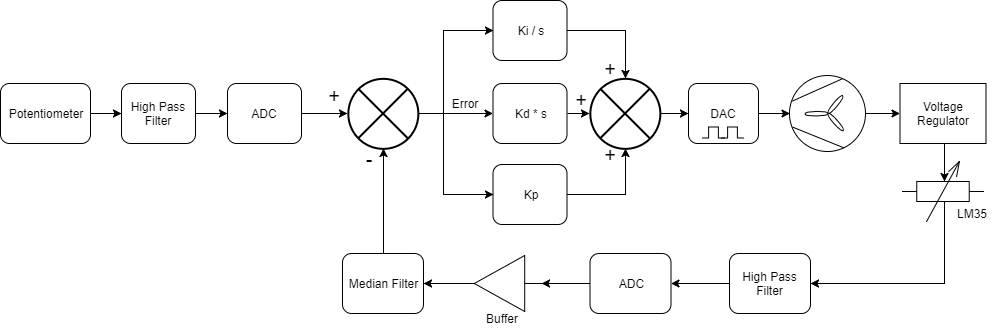

The diagram above was exported from draw.io. Its source (the exported page's mxGraphModel, read from the mxfile embedded in the PNG):
<mxGraphModel dx="1058" dy="628" grid="0" gridSize="10" guides="1" tooltips="1" connect="1" arrows="1" fold="1" page="1" pageScale="1" pageWidth="1100" pageHeight="850" math="0" shadow="0">
  <root>
    <mxCell id="7wga840Q0ILsjoF7dgtJ-0" />
    <mxCell id="7wga840Q0ILsjoF7dgtJ-1" parent="7wga840Q0ILsjoF7dgtJ-0" />
    <mxCell id="7wga840Q0ILsjoF7dgtJ-3" value="" style="edgeStyle=orthogonalEdgeStyle;rounded=0;orthogonalLoop=1;jettySize=auto;html=1;entryX=0.145;entryY=0.855;entryDx=0;entryDy=0;entryPerimeter=0;" edge="1" parent="7wga840Q0ILsjoF7dgtJ-1" source="7wga840Q0ILsjoF7dgtJ-4" target="7wga840Q0ILsjoF7dgtJ-24">
      <mxGeometry relative="1" as="geometry" />
    </mxCell>
    <mxCell id="7wga840Q0ILsjoF7dgtJ-4" value="ADC" style="rounded=1;whiteSpace=wrap;html=1;" vertex="1" parent="7wga840Q0ILsjoF7dgtJ-1">
      <mxGeometry x="275" y="202" width="74" height="60" as="geometry" />
    </mxCell>
    <mxCell id="7wga840Q0ILsjoF7dgtJ-5" value="" style="edgeStyle=orthogonalEdgeStyle;rounded=0;orthogonalLoop=1;jettySize=auto;html=1;" edge="1" parent="7wga840Q0ILsjoF7dgtJ-1" source="7wga840Q0ILsjoF7dgtJ-6" target="7wga840Q0ILsjoF7dgtJ-30">
      <mxGeometry relative="1" as="geometry" />
    </mxCell>
    <mxCell id="7wga840Q0ILsjoF7dgtJ-6" value="Potentiometer" style="rounded=1;whiteSpace=wrap;html=1;" vertex="1" parent="7wga840Q0ILsjoF7dgtJ-1">
      <mxGeometry x="48" y="202" width="90" height="60" as="geometry" />
    </mxCell>
    <mxCell id="7wga840Q0ILsjoF7dgtJ-56" value="" style="edgeStyle=orthogonalEdgeStyle;rounded=0;orthogonalLoop=1;jettySize=auto;html=1;" edge="1" parent="7wga840Q0ILsjoF7dgtJ-1" source="7wga840Q0ILsjoF7dgtJ-10" target="7wga840Q0ILsjoF7dgtJ-54">
      <mxGeometry relative="1" as="geometry" />
    </mxCell>
    <mxCell id="7wga840Q0ILsjoF7dgtJ-10" value="DAC" style="rounded=1;whiteSpace=wrap;html=1;" vertex="1" parent="7wga840Q0ILsjoF7dgtJ-1">
      <mxGeometry x="736" y="202" width="70" height="60" as="geometry" />
    </mxCell>
    <mxCell id="7wga840Q0ILsjoF7dgtJ-17" value="" style="edgeStyle=orthogonalEdgeStyle;rounded=0;orthogonalLoop=1;jettySize=auto;html=1;" edge="1" parent="7wga840Q0ILsjoF7dgtJ-1" source="7wga840Q0ILsjoF7dgtJ-18" target="7wga840Q0ILsjoF7dgtJ-20">
      <mxGeometry relative="1" as="geometry" />
    </mxCell>
    <mxCell id="7wga840Q0ILsjoF7dgtJ-18" value="High Pass Filter" style="rounded=1;whiteSpace=wrap;html=1;" vertex="1" parent="7wga840Q0ILsjoF7dgtJ-1">
      <mxGeometry x="777" y="372" width="81" height="60" as="geometry" />
    </mxCell>
    <mxCell id="BX6RXiLuLdh77n6WuNig-11" value="" style="edgeStyle=orthogonalEdgeStyle;rounded=0;orthogonalLoop=1;jettySize=auto;html=1;" edge="1" parent="7wga840Q0ILsjoF7dgtJ-1" source="7wga840Q0ILsjoF7dgtJ-20" target="BX6RXiLuLdh77n6WuNig-9">
      <mxGeometry relative="1" as="geometry" />
    </mxCell>
    <mxCell id="7wga840Q0ILsjoF7dgtJ-20" value="ADC" style="rounded=1;whiteSpace=wrap;html=1;" vertex="1" parent="7wga840Q0ILsjoF7dgtJ-1">
      <mxGeometry x="637.5" y="372" width="81" height="60" as="geometry" />
    </mxCell>
    <mxCell id="7wga840Q0ILsjoF7dgtJ-21" value="" style="edgeStyle=orthogonalEdgeStyle;rounded=0;orthogonalLoop=1;jettySize=auto;html=1;entryX=0.855;entryY=0.855;entryDx=0;entryDy=0;entryPerimeter=0;" edge="1" parent="7wga840Q0ILsjoF7dgtJ-1" source="7wga840Q0ILsjoF7dgtJ-22" target="7wga840Q0ILsjoF7dgtJ-24">
      <mxGeometry relative="1" as="geometry" />
    </mxCell>
    <mxCell id="7wga840Q0ILsjoF7dgtJ-22" value="Median Filter" style="rounded=1;whiteSpace=wrap;html=1;" vertex="1" parent="7wga840Q0ILsjoF7dgtJ-1">
      <mxGeometry x="390" y="372" width="81" height="60" as="geometry" />
    </mxCell>
    <mxCell id="7wga840Q0ILsjoF7dgtJ-48" value="" style="edgeStyle=orthogonalEdgeStyle;rounded=0;orthogonalLoop=1;jettySize=auto;html=1;exitX=0.855;exitY=0.145;exitDx=0;exitDy=0;exitPerimeter=0;" edge="1" parent="7wga840Q0ILsjoF7dgtJ-1" source="7wga840Q0ILsjoF7dgtJ-24" target="7wga840Q0ILsjoF7dgtJ-36">
      <mxGeometry relative="1" as="geometry" />
    </mxCell>
    <mxCell id="7wga840Q0ILsjoF7dgtJ-51" style="edgeStyle=orthogonalEdgeStyle;rounded=0;orthogonalLoop=1;jettySize=auto;html=1;exitX=0.855;exitY=0.145;exitDx=0;exitDy=0;exitPerimeter=0;entryX=0;entryY=0.5;entryDx=0;entryDy=0;" edge="1" parent="7wga840Q0ILsjoF7dgtJ-1" source="7wga840Q0ILsjoF7dgtJ-24" target="7wga840Q0ILsjoF7dgtJ-38">
      <mxGeometry relative="1" as="geometry">
        <Array as="points">
          <mxPoint x="491" y="232" />
          <mxPoint x="491" y="313" />
        </Array>
      </mxGeometry>
    </mxCell>
    <mxCell id="BX6RXiLuLdh77n6WuNig-15" style="edgeStyle=orthogonalEdgeStyle;rounded=0;orthogonalLoop=1;jettySize=auto;html=1;exitX=0.855;exitY=0.145;exitDx=0;exitDy=0;exitPerimeter=0;entryX=0;entryY=0.5;entryDx=0;entryDy=0;" edge="1" parent="7wga840Q0ILsjoF7dgtJ-1" source="7wga840Q0ILsjoF7dgtJ-24" target="7wga840Q0ILsjoF7dgtJ-35">
      <mxGeometry relative="1" as="geometry">
        <Array as="points">
          <mxPoint x="491" y="232" />
          <mxPoint x="491" y="149" />
        </Array>
      </mxGeometry>
    </mxCell>
    <mxCell id="7wga840Q0ILsjoF7dgtJ-24" value="" style="verticalLabelPosition=bottom;verticalAlign=top;html=1;strokeWidth=2;shape=mxgraph.flowchart.summing_function;rotation=45;" vertex="1" parent="7wga840Q0ILsjoF7dgtJ-1">
      <mxGeometry x="395.5" y="197" width="70" height="70" as="geometry" />
    </mxCell>
    <mxCell id="7wga840Q0ILsjoF7dgtJ-25" value="Error" style="text;html=1;strokeColor=none;fillColor=none;align=center;verticalAlign=middle;whiteSpace=wrap;rounded=0;" vertex="1" parent="7wga840Q0ILsjoF7dgtJ-1">
      <mxGeometry x="492" y="212" width="40" height="20" as="geometry" />
    </mxCell>
    <mxCell id="7wga840Q0ILsjoF7dgtJ-26" value="&lt;font style=&quot;font-size: 20px&quot;&gt;+&lt;/font&gt;" style="text;html=1;strokeColor=none;fillColor=none;align=center;verticalAlign=middle;whiteSpace=wrap;rounded=0;" vertex="1" parent="7wga840Q0ILsjoF7dgtJ-1">
      <mxGeometry x="361.5" y="204" width="40" height="20" as="geometry" />
    </mxCell>
    <mxCell id="7wga840Q0ILsjoF7dgtJ-27" value="&lt;font style=&quot;font-size: 20px&quot;&gt;-&lt;/font&gt;" style="text;html=1;strokeColor=none;fillColor=none;align=center;verticalAlign=middle;whiteSpace=wrap;rounded=0;" vertex="1" parent="7wga840Q0ILsjoF7dgtJ-1">
      <mxGeometry x="395.5" y="267" width="40" height="20" as="geometry" />
    </mxCell>
    <mxCell id="7wga840Q0ILsjoF7dgtJ-29" value="" style="edgeStyle=orthogonalEdgeStyle;rounded=0;orthogonalLoop=1;jettySize=auto;html=1;" edge="1" parent="7wga840Q0ILsjoF7dgtJ-1" source="7wga840Q0ILsjoF7dgtJ-30" target="7wga840Q0ILsjoF7dgtJ-4">
      <mxGeometry relative="1" as="geometry" />
    </mxCell>
    <mxCell id="7wga840Q0ILsjoF7dgtJ-30" value="High Pass Filter" style="rounded=1;whiteSpace=wrap;html=1;" vertex="1" parent="7wga840Q0ILsjoF7dgtJ-1">
      <mxGeometry x="169" y="202" width="74" height="60" as="geometry" />
    </mxCell>
    <mxCell id="7wga840Q0ILsjoF7dgtJ-41" style="edgeStyle=orthogonalEdgeStyle;rounded=0;orthogonalLoop=1;jettySize=auto;html=1;entryX=0.145;entryY=0.145;entryDx=0;entryDy=0;entryPerimeter=0;" edge="1" parent="7wga840Q0ILsjoF7dgtJ-1" source="7wga840Q0ILsjoF7dgtJ-35" target="7wga840Q0ILsjoF7dgtJ-40">
      <mxGeometry relative="1" as="geometry" />
    </mxCell>
    <mxCell id="7wga840Q0ILsjoF7dgtJ-35" value="Ki / s" style="rounded=1;whiteSpace=wrap;html=1;" vertex="1" parent="7wga840Q0ILsjoF7dgtJ-1">
      <mxGeometry x="540.5" y="119" width="74" height="60" as="geometry" />
    </mxCell>
    <mxCell id="7wga840Q0ILsjoF7dgtJ-42" style="edgeStyle=orthogonalEdgeStyle;rounded=0;orthogonalLoop=1;jettySize=auto;html=1;exitX=1;exitY=0.5;exitDx=0;exitDy=0;entryX=0.145;entryY=0.855;entryDx=0;entryDy=0;entryPerimeter=0;" edge="1" parent="7wga840Q0ILsjoF7dgtJ-1" source="7wga840Q0ILsjoF7dgtJ-36" target="7wga840Q0ILsjoF7dgtJ-40">
      <mxGeometry relative="1" as="geometry" />
    </mxCell>
    <mxCell id="7wga840Q0ILsjoF7dgtJ-36" value="Kd * s" style="rounded=1;whiteSpace=wrap;html=1;" vertex="1" parent="7wga840Q0ILsjoF7dgtJ-1">
      <mxGeometry x="540.5" y="202" width="74" height="60" as="geometry" />
    </mxCell>
    <mxCell id="7wga840Q0ILsjoF7dgtJ-43" style="edgeStyle=orthogonalEdgeStyle;rounded=0;orthogonalLoop=1;jettySize=auto;html=1;exitX=1;exitY=0.5;exitDx=0;exitDy=0;entryX=0.855;entryY=0.855;entryDx=0;entryDy=0;entryPerimeter=0;" edge="1" parent="7wga840Q0ILsjoF7dgtJ-1" source="7wga840Q0ILsjoF7dgtJ-38" target="7wga840Q0ILsjoF7dgtJ-40">
      <mxGeometry relative="1" as="geometry" />
    </mxCell>
    <mxCell id="7wga840Q0ILsjoF7dgtJ-38" value="Kp&lt;br&gt;" style="rounded=1;whiteSpace=wrap;html=1;" vertex="1" parent="7wga840Q0ILsjoF7dgtJ-1">
      <mxGeometry x="540.5" y="283" width="74" height="60" as="geometry" />
    </mxCell>
    <mxCell id="7wga840Q0ILsjoF7dgtJ-53" style="edgeStyle=orthogonalEdgeStyle;rounded=0;orthogonalLoop=1;jettySize=auto;html=1;exitX=0.855;exitY=0.145;exitDx=0;exitDy=0;exitPerimeter=0;entryX=0;entryY=0.5;entryDx=0;entryDy=0;" edge="1" parent="7wga840Q0ILsjoF7dgtJ-1" source="7wga840Q0ILsjoF7dgtJ-40" target="7wga840Q0ILsjoF7dgtJ-10">
      <mxGeometry relative="1" as="geometry">
        <mxPoint x="724" y="232" as="targetPoint" />
      </mxGeometry>
    </mxCell>
    <mxCell id="7wga840Q0ILsjoF7dgtJ-40" value="" style="verticalLabelPosition=bottom;verticalAlign=top;html=1;strokeWidth=2;shape=mxgraph.flowchart.summing_function;rotation=45;" vertex="1" parent="7wga840Q0ILsjoF7dgtJ-1">
      <mxGeometry x="637.5" y="197" width="70" height="70" as="geometry" />
    </mxCell>
    <mxCell id="7wga840Q0ILsjoF7dgtJ-44" value="&lt;font style=&quot;font-size: 20px&quot;&gt;+&lt;/font&gt;" style="text;html=1;strokeColor=none;fillColor=none;align=center;verticalAlign=middle;whiteSpace=wrap;rounded=0;" vertex="1" parent="7wga840Q0ILsjoF7dgtJ-1">
      <mxGeometry x="637.5" y="263" width="40" height="20" as="geometry" />
    </mxCell>
    <mxCell id="7wga840Q0ILsjoF7dgtJ-45" value="&lt;font style=&quot;font-size: 20px&quot;&gt;+&lt;/font&gt;" style="text;html=1;strokeColor=none;fillColor=none;align=center;verticalAlign=middle;whiteSpace=wrap;rounded=0;" vertex="1" parent="7wga840Q0ILsjoF7dgtJ-1">
      <mxGeometry x="608.5" y="208" width="40" height="20" as="geometry" />
    </mxCell>
    <mxCell id="7wga840Q0ILsjoF7dgtJ-46" value="&lt;font style=&quot;font-size: 20px&quot;&gt;+&lt;/font&gt;" style="text;html=1;strokeColor=none;fillColor=none;align=center;verticalAlign=middle;whiteSpace=wrap;rounded=0;" vertex="1" parent="7wga840Q0ILsjoF7dgtJ-1">
      <mxGeometry x="637.5" y="177" width="40" height="20" as="geometry" />
    </mxCell>
    <mxCell id="BX6RXiLuLdh77n6WuNig-2" value="" style="edgeStyle=orthogonalEdgeStyle;rounded=0;orthogonalLoop=1;jettySize=auto;html=1;" edge="1" parent="7wga840Q0ILsjoF7dgtJ-1" source="7wga840Q0ILsjoF7dgtJ-54" target="BX6RXiLuLdh77n6WuNig-0">
      <mxGeometry relative="1" as="geometry" />
    </mxCell>
    <mxCell id="7wga840Q0ILsjoF7dgtJ-54" value="" style="verticalLabelPosition=bottom;outlineConnect=0;align=center;dashed=0;html=1;verticalAlign=top;shape=mxgraph.pid2misc.fan;fanType=common;rotation=179;" vertex="1" parent="7wga840Q0ILsjoF7dgtJ-1">
      <mxGeometry x="837.5" y="194" width="76" height="76" as="geometry" />
    </mxCell>
    <mxCell id="BX6RXiLuLdh77n6WuNig-4" style="edgeStyle=orthogonalEdgeStyle;rounded=0;orthogonalLoop=1;jettySize=auto;html=1;exitX=0.5;exitY=1;exitDx=0;exitDy=0;entryX=0.518;entryY=0.333;entryDx=0;entryDy=0;entryPerimeter=0;" edge="1" parent="7wga840Q0ILsjoF7dgtJ-1" source="BX6RXiLuLdh77n6WuNig-0" target="y4hZ3BlTRokYV-oPtBzl-0">
      <mxGeometry relative="1" as="geometry" />
    </mxCell>
    <mxCell id="BX6RXiLuLdh77n6WuNig-0" value="Voltage Regulator" style="rounded=0;whiteSpace=wrap;html=1;" vertex="1" parent="7wga840Q0ILsjoF7dgtJ-1">
      <mxGeometry x="947.5" y="202" width="86" height="60" as="geometry" />
    </mxCell>
    <mxCell id="BX6RXiLuLdh77n6WuNig-8" value="" style="edgeStyle=orthogonalEdgeStyle;rounded=0;orthogonalLoop=1;jettySize=auto;html=1;exitX=0.522;exitY=0.666;exitDx=0;exitDy=0;exitPerimeter=0;entryX=1;entryY=0.5;entryDx=0;entryDy=0;" edge="1" parent="7wga840Q0ILsjoF7dgtJ-1" source="y4hZ3BlTRokYV-oPtBzl-0" target="7wga840Q0ILsjoF7dgtJ-18">
      <mxGeometry relative="1" as="geometry">
        <mxPoint x="790" y="422" as="targetPoint" />
        <Array as="points">
          <mxPoint x="992" y="402" />
        </Array>
      </mxGeometry>
    </mxCell>
    <mxCell id="y4hZ3BlTRokYV-oPtBzl-0" value="" style="verticalLabelPosition=bottom;shadow=0;dashed=0;align=center;fillColor=#ffffff;html=1;verticalAlign=top;strokeWidth=1;shape=mxgraph.electrical.resistors.variable_resistor_1;" vertex="1" parent="7wga840Q0ILsjoF7dgtJ-1">
      <mxGeometry x="949.5" y="280" width="82" height="60" as="geometry" />
    </mxCell>
    <mxCell id="BX6RXiLuLdh77n6WuNig-1" value="LM35" style="text;html=1;strokeColor=none;fillColor=none;align=center;verticalAlign=middle;whiteSpace=wrap;rounded=0;" vertex="1" parent="7wga840Q0ILsjoF7dgtJ-1">
      <mxGeometry x="999" y="322" width="40" height="20" as="geometry" />
    </mxCell>
    <mxCell id="BX6RXiLuLdh77n6WuNig-10" value="" style="edgeStyle=orthogonalEdgeStyle;rounded=0;orthogonalLoop=1;jettySize=auto;html=1;" edge="1" parent="7wga840Q0ILsjoF7dgtJ-1" source="BX6RXiLuLdh77n6WuNig-9" target="7wga840Q0ILsjoF7dgtJ-22">
      <mxGeometry relative="1" as="geometry" />
    </mxCell>
    <mxCell id="BX6RXiLuLdh77n6WuNig-9" value="" style="verticalLabelPosition=bottom;shadow=0;dashed=0;align=center;fillColor=#ffffff;html=1;verticalAlign=top;strokeWidth=1;shape=mxgraph.electrical.logic_gates.buffer2;rotation=180;" vertex="1" parent="7wga840Q0ILsjoF7dgtJ-1">
      <mxGeometry x="505" y="374" width="84" height="56" as="geometry" />
    </mxCell>
    <mxCell id="BX6RXiLuLdh77n6WuNig-14" value="Buffer" style="text;html=1;strokeColor=none;fillColor=none;align=center;verticalAlign=middle;whiteSpace=wrap;rounded=0;" vertex="1" parent="7wga840Q0ILsjoF7dgtJ-1">
      <mxGeometry x="530" y="427" width="40" height="20" as="geometry" />
    </mxCell>
    <mxCell id="BX6RXiLuLdh77n6WuNig-16" value="" style="pointerEvents=1;verticalLabelPosition=bottom;shadow=0;dashed=0;align=center;fillColor=#ffffff;html=1;verticalAlign=top;strokeWidth=1;shape=mxgraph.electrical.waveforms.pulse_1;" vertex="1" parent="7wga840Q0ILsjoF7dgtJ-1">
      <mxGeometry x="750" y="245.5" width="22" height="11" as="geometry" />
    </mxCell>
    <mxCell id="BX6RXiLuLdh77n6WuNig-18" value="" style="pointerEvents=1;verticalLabelPosition=bottom;shadow=0;dashed=0;align=center;fillColor=#ffffff;html=1;verticalAlign=top;strokeWidth=1;shape=mxgraph.electrical.waveforms.pulse_1;" vertex="1" parent="7wga840Q0ILsjoF7dgtJ-1">
      <mxGeometry x="769" y="245.5" width="22" height="11" as="geometry" />
    </mxCell>
  </root>
</mxGraphModel>